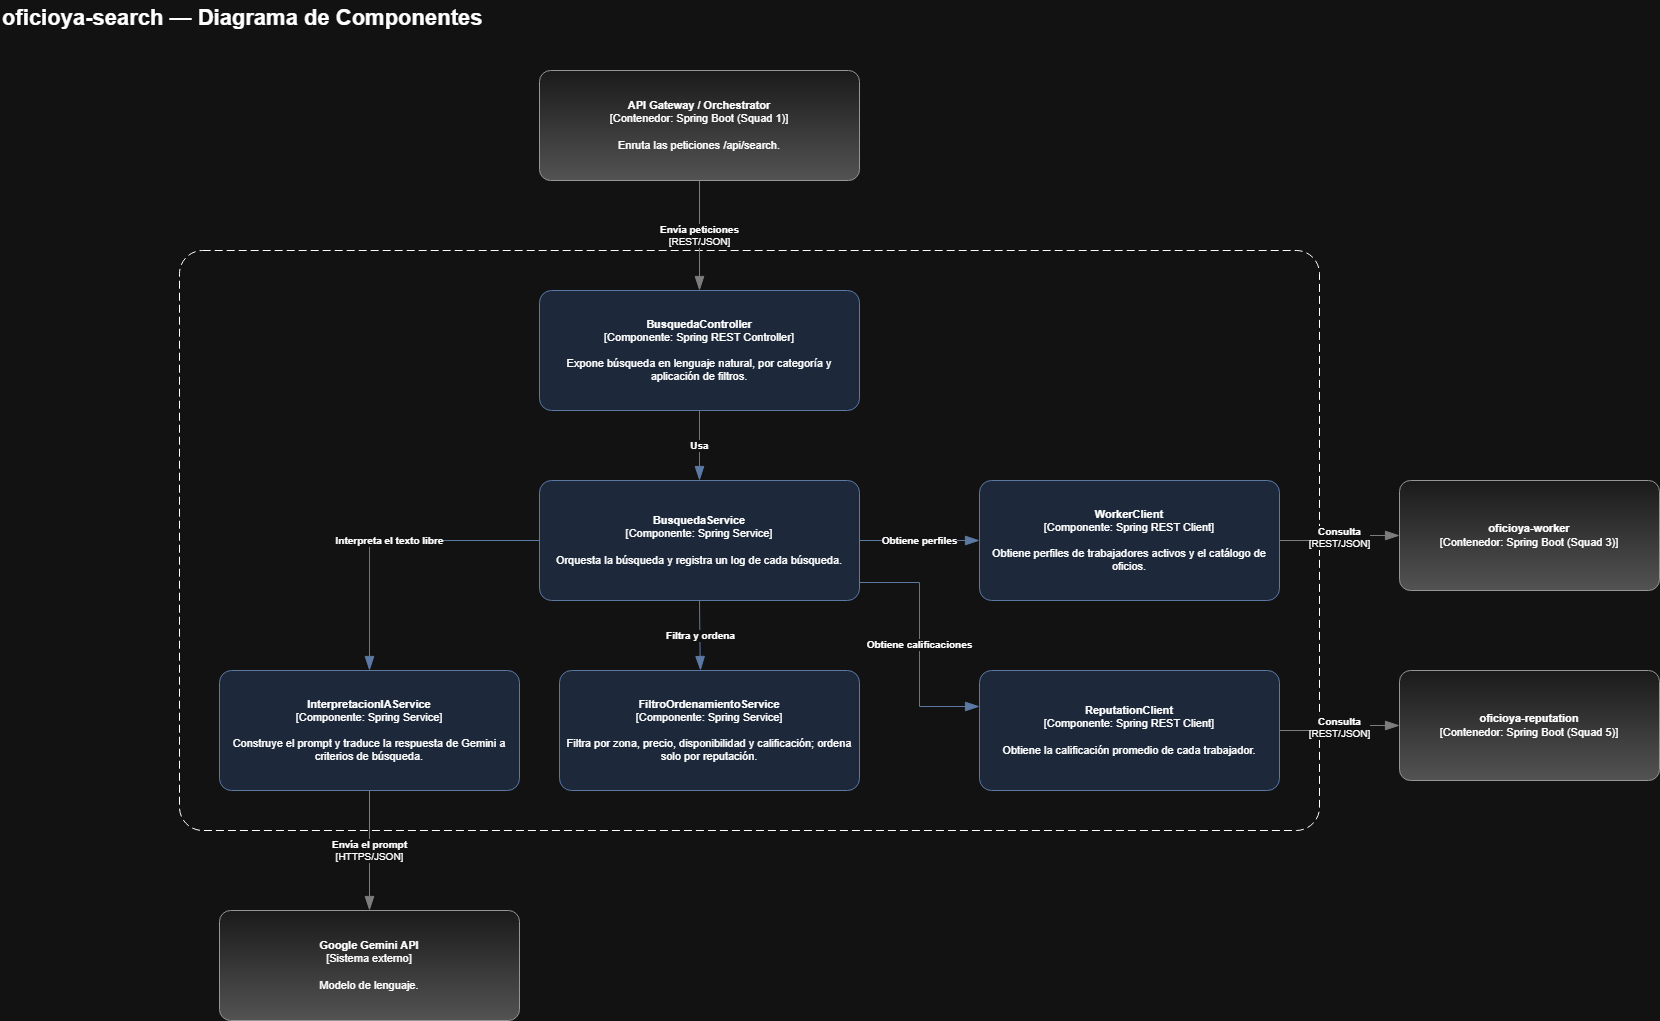

The diagram above was exported from draw.io. Its source (the exported page's mxGraphModel, read from the mxfile embedded in the PNG):
<mxGraphModel dx="2187" dy="1061" grid="1" gridSize="10" guides="1" tooltips="1" connect="1" arrows="1" fold="1" page="1" pageScale="1" pageWidth="1760" pageHeight="1110" math="0" shadow="0">
  <root>
    <mxCell id="0" />
    <mxCell id="1" parent="0" />
    <mxCell id="c12" parent="1" style="rounded=1;fontSize=12;whiteSpace=wrap;html=1;dashed=1;arcSize=4;labelBackgroundColor=none;align=left;verticalAlign=bottom;spacing=12;dashPattern=8 4;container=0;" value="" vertex="1">
      <mxGeometry height="580" width="1140" x="200" y="260" as="geometry" />
    </mxCell>
    <mxCell id="c11" parent="1" style="text;html=1;align=left;verticalAlign=middle;fontSize=22;fontStyle=1;" value="oficioya-search — Diagrama de Componentes&amp;nbsp;" vertex="1">
      <mxGeometry height="36" width="1000" x="21" y="10" as="geometry" />
    </mxCell>
    <mxCell id="gw" parent="1" style="rounded=1;whiteSpace=wrap;html=1;fontSize=11;labelBackgroundColor=none;fillColor=#f5f5f5;align=center;arcSize=10;strokeColor=#666666;spacing=8;gradientColor=#b3b3b3;" value="&lt;b&gt;API Gateway / Orchestrator&lt;/b&gt;&lt;div&gt;[Contenedor: Spring Boot (Squad 1)]&lt;/div&gt;&lt;br&gt;&lt;div&gt;Enruta las peticiones /api/search.&lt;/div&gt;" vertex="1">
      <mxGeometry height="110" width="320" x="560" y="80" as="geometry" />
    </mxCell>
    <mxCell id="ctl" parent="1" style="rounded=1;whiteSpace=wrap;html=1;fontSize=11;labelBackgroundColor=none;fillColor=#dae8fc;align=center;arcSize=10;strokeColor=#6c8ebf;spacing=8;" value="&lt;b&gt;BusquedaController&lt;/b&gt;&lt;div&gt;[Componente: Spring REST Controller]&lt;/div&gt;&lt;br&gt;&lt;div&gt;Expone búsqueda en lenguaje natural, por categoría y aplicación de filtros.&lt;/div&gt;" vertex="1">
      <mxGeometry height="120" width="320" x="560" y="300" as="geometry" />
    </mxCell>
    <mxCell id="srv" parent="1" style="rounded=1;whiteSpace=wrap;html=1;fontSize=11;labelBackgroundColor=none;fillColor=#dae8fc;align=center;arcSize=10;strokeColor=#6c8ebf;spacing=8;" value="&lt;b&gt;BusquedaService&lt;/b&gt;&lt;div&gt;[Componente: Spring Service]&lt;/div&gt;&lt;br&gt;&lt;div&gt;Orquesta la búsqueda y registra un log de cada búsqueda.&lt;/div&gt;" vertex="1">
      <mxGeometry height="120" width="320" x="560" y="490" as="geometry" />
    </mxCell>
    <mxCell id="ia" parent="1" style="rounded=1;whiteSpace=wrap;html=1;fontSize=11;labelBackgroundColor=none;fillColor=#dae8fc;align=center;arcSize=10;strokeColor=#6c8ebf;spacing=8;" value="&lt;b&gt;InterpretacionIAService&lt;/b&gt;&lt;div&gt;[Componente: Spring Service]&lt;/div&gt;&lt;br&gt;&lt;div&gt;Construye el prompt y traduce la respuesta de Gemini a criterios de búsqueda.&lt;/div&gt;" vertex="1">
      <mxGeometry height="120" width="300" x="240" y="680" as="geometry" />
    </mxCell>
    <mxCell id="fil" parent="1" style="rounded=1;whiteSpace=wrap;html=1;fontSize=11;labelBackgroundColor=none;fillColor=#dae8fc;align=center;arcSize=10;strokeColor=#6c8ebf;spacing=8;" value="&lt;b&gt;FiltroOrdenamientoService&lt;/b&gt;&lt;div&gt;[Componente: Spring Service]&lt;/div&gt;&lt;br&gt;&lt;div&gt;Filtra por zona, precio, disponibilidad y calificación; ordena solo por reputación.&lt;/div&gt;" vertex="1">
      <mxGeometry height="120" width="300" x="580" y="680" as="geometry" />
    </mxCell>
    <mxCell id="wc" parent="1" style="rounded=1;whiteSpace=wrap;html=1;fontSize=11;labelBackgroundColor=none;fillColor=#dae8fc;align=center;arcSize=10;strokeColor=#6c8ebf;spacing=8;" value="&lt;b&gt;WorkerClient&lt;/b&gt;&lt;div&gt;[Componente: Spring REST Client]&lt;/div&gt;&lt;br&gt;&lt;div&gt;Obtiene perfiles de trabajadores activos y el catálogo de oficios.&lt;/div&gt;" vertex="1">
      <mxGeometry height="120" width="300" x="1000" y="490" as="geometry" />
    </mxCell>
    <mxCell id="rc" parent="1" style="rounded=1;whiteSpace=wrap;html=1;fontSize=11;labelBackgroundColor=none;fillColor=#dae8fc;align=center;arcSize=10;strokeColor=#6c8ebf;spacing=8;" value="&lt;b&gt;ReputationClient&lt;/b&gt;&lt;div&gt;[Componente: Spring REST Client]&lt;/div&gt;&lt;br&gt;&lt;div&gt;Obtiene la calificación promedio de cada trabajador.&lt;/div&gt;" vertex="1">
      <mxGeometry height="120" width="300" x="1000" y="680" as="geometry" />
    </mxCell>
    <mxCell id="gem" parent="1" style="rounded=1;whiteSpace=wrap;html=1;fontSize=11;labelBackgroundColor=none;fillColor=#f5f5f5;align=center;arcSize=10;strokeColor=#666666;spacing=8;gradientColor=#b3b3b3;" value="&lt;b&gt;Google Gemini API&lt;/b&gt;&lt;div&gt;[Sistema externo]&lt;/div&gt;&lt;br&gt;&lt;div&gt;Modelo de lenguaje.&lt;/div&gt;" vertex="1">
      <mxGeometry height="110" width="300" x="240" y="920" as="geometry" />
    </mxCell>
    <mxCell id="wrk" parent="1" style="rounded=1;whiteSpace=wrap;html=1;fontSize=11;labelBackgroundColor=none;fillColor=#f5f5f5;align=center;arcSize=10;strokeColor=#666666;spacing=8;gradientColor=#b3b3b3;" value="&lt;b&gt;oficioya-worker&lt;/b&gt;&lt;div&gt;[Contenedor: Spring Boot (Squad 3)]&lt;/div&gt;" vertex="1">
      <mxGeometry height="110" width="260" x="1420" y="490" as="geometry" />
    </mxCell>
    <mxCell id="rep" parent="1" style="rounded=1;whiteSpace=wrap;html=1;fontSize=11;labelBackgroundColor=none;fillColor=#f5f5f5;align=center;arcSize=10;strokeColor=#666666;spacing=8;gradientColor=#b3b3b3;" value="&lt;b&gt;oficioya-reputation&lt;/b&gt;&lt;div&gt;[Contenedor: Spring Boot (Squad 5)]&lt;/div&gt;" vertex="1">
      <mxGeometry height="110" width="260" x="1420" y="680" as="geometry" />
    </mxCell>
    <mxCell id="c13" edge="1" parent="1" source="gw" style="endArrow=blockThin;html=1;fontSize=10;strokeWidth=1;endFill=1;strokeColor=#828282;endSize=12;rounded=0;edgeStyle=orthogonalEdgeStyle;jumpStyle=arc;jumpSize=12;exitX=0.5;exitY=1;exitDx=0;exitDy=0;entryX=0.5;entryY=0;entryDx=0;entryDy=0;" target="ctl" value="&lt;b&gt;Envía peticiones&lt;/b&gt;&lt;div&gt;[REST/JSON]&lt;/div&gt;">
      <mxGeometry relative="1" as="geometry" />
    </mxCell>
    <mxCell id="c14" edge="1" parent="1" source="ctl" style="endArrow=blockThin;html=1;fontSize=10;strokeWidth=1;endFill=1;strokeColor=#6c8ebf;endSize=12;rounded=0;edgeStyle=orthogonalEdgeStyle;jumpStyle=arc;jumpSize=12;exitX=0.5;exitY=1;exitDx=0;exitDy=0;entryX=0.5;entryY=0;entryDx=0;entryDy=0;fillColor=#dae8fc;" target="srv" value="&lt;b&gt;Usa&lt;/b&gt;">
      <mxGeometry relative="1" as="geometry" />
    </mxCell>
    <mxCell id="c15" edge="1" parent="1" source="srv" style="endArrow=blockThin;html=1;fontSize=10;strokeWidth=1;endFill=1;strokeColor=#6c8ebf;endSize=12;rounded=0;edgeStyle=orthogonalEdgeStyle;jumpStyle=arc;jumpSize=12;exitX=0;exitY=0.5;exitDx=0;exitDy=0;entryX=0.5;entryY=0;entryDx=0;entryDy=0;fillColor=#dae8fc;" target="ia" value="&lt;b&gt;Interpreta el texto libre&lt;/b&gt;">
      <mxGeometry relative="1" as="geometry" />
    </mxCell>
    <mxCell id="c16" edge="1" parent="1" source="srv" style="endArrow=blockThin;html=1;fontSize=10;strokeWidth=1;endFill=1;strokeColor=#6c8ebf;endSize=12;rounded=0;edgeStyle=orthogonalEdgeStyle;jumpStyle=arc;jumpSize=12;exitX=0.5;exitY=1;exitDx=0;exitDy=0;entryX=0.47;entryY=0;entryDx=0;entryDy=0;fillColor=#dae8fc;" target="fil" value="&lt;b&gt;Filtra y ordena&lt;/b&gt;">
      <mxGeometry relative="1" as="geometry" />
    </mxCell>
    <mxCell id="c17" edge="1" parent="1" source="srv" style="endArrow=blockThin;html=1;fontSize=10;strokeWidth=1;endFill=1;strokeColor=#6c8ebf;endSize=12;rounded=0;edgeStyle=orthogonalEdgeStyle;jumpStyle=arc;jumpSize=12;exitX=1;exitY=0.5;exitDx=0;exitDy=0;entryX=0;entryY=0.5;entryDx=0;entryDy=0;fillColor=#dae8fc;" target="wc" value="&lt;b&gt;Obtiene perfiles&lt;/b&gt;">
      <mxGeometry relative="1" as="geometry" />
    </mxCell>
    <mxCell id="c18" edge="1" parent="1" source="srv" style="endArrow=blockThin;html=1;fontSize=10;strokeWidth=1;endFill=1;strokeColor=#6c8ebf;endSize=12;rounded=0;edgeStyle=orthogonalEdgeStyle;jumpStyle=arc;jumpSize=12;exitX=1;exitY=0.85;exitDx=0;exitDy=0;entryX=0;entryY=0.3;entryDx=0;entryDy=0;fillColor=#dae8fc;" target="rc" value="&lt;b&gt;Obtiene calificaciones&lt;/b&gt;">
      <mxGeometry relative="1" as="geometry" />
    </mxCell>
    <mxCell id="c19" edge="1" parent="1" source="ia" style="endArrow=blockThin;html=1;fontSize=10;strokeWidth=1;endFill=1;strokeColor=#828282;endSize=12;rounded=0;edgeStyle=orthogonalEdgeStyle;jumpStyle=arc;jumpSize=12;exitX=0.5;exitY=1;exitDx=0;exitDy=0;entryX=0.5;entryY=0;entryDx=0;entryDy=0;" target="gem" value="&lt;b&gt;Envía el prompt&lt;/b&gt;&lt;div&gt;[HTTPS/JSON]&lt;/div&gt;">
      <mxGeometry relative="1" as="geometry" />
    </mxCell>
    <mxCell id="c20" edge="1" parent="1" source="wc" style="endArrow=blockThin;html=1;fontSize=10;strokeWidth=1;endFill=1;strokeColor=#828282;endSize=12;rounded=0;edgeStyle=orthogonalEdgeStyle;jumpStyle=arc;jumpSize=12;exitX=1;exitY=0.5;exitDx=0;exitDy=0;entryX=0;entryY=0.5;entryDx=0;entryDy=0;" target="wrk" value="&lt;b&gt;Consulta&lt;/b&gt;&lt;div&gt;[REST/JSON]&lt;/div&gt;">
      <mxGeometry relative="1" as="geometry" />
    </mxCell>
    <mxCell id="c21" edge="1" parent="1" source="rc" style="endArrow=blockThin;html=1;fontSize=10;strokeWidth=1;endFill=1;strokeColor=#828282;endSize=12;rounded=0;edgeStyle=orthogonalEdgeStyle;jumpStyle=arc;jumpSize=12;exitX=1;exitY=0.5;exitDx=0;exitDy=0;entryX=0;entryY=0.5;entryDx=0;entryDy=0;" target="rep" value="&lt;b&gt;Consulta&lt;/b&gt;&lt;div&gt;[REST/JSON]&lt;/div&gt;">
      <mxGeometry relative="1" as="geometry" />
    </mxCell>
  </root>
</mxGraphModel>